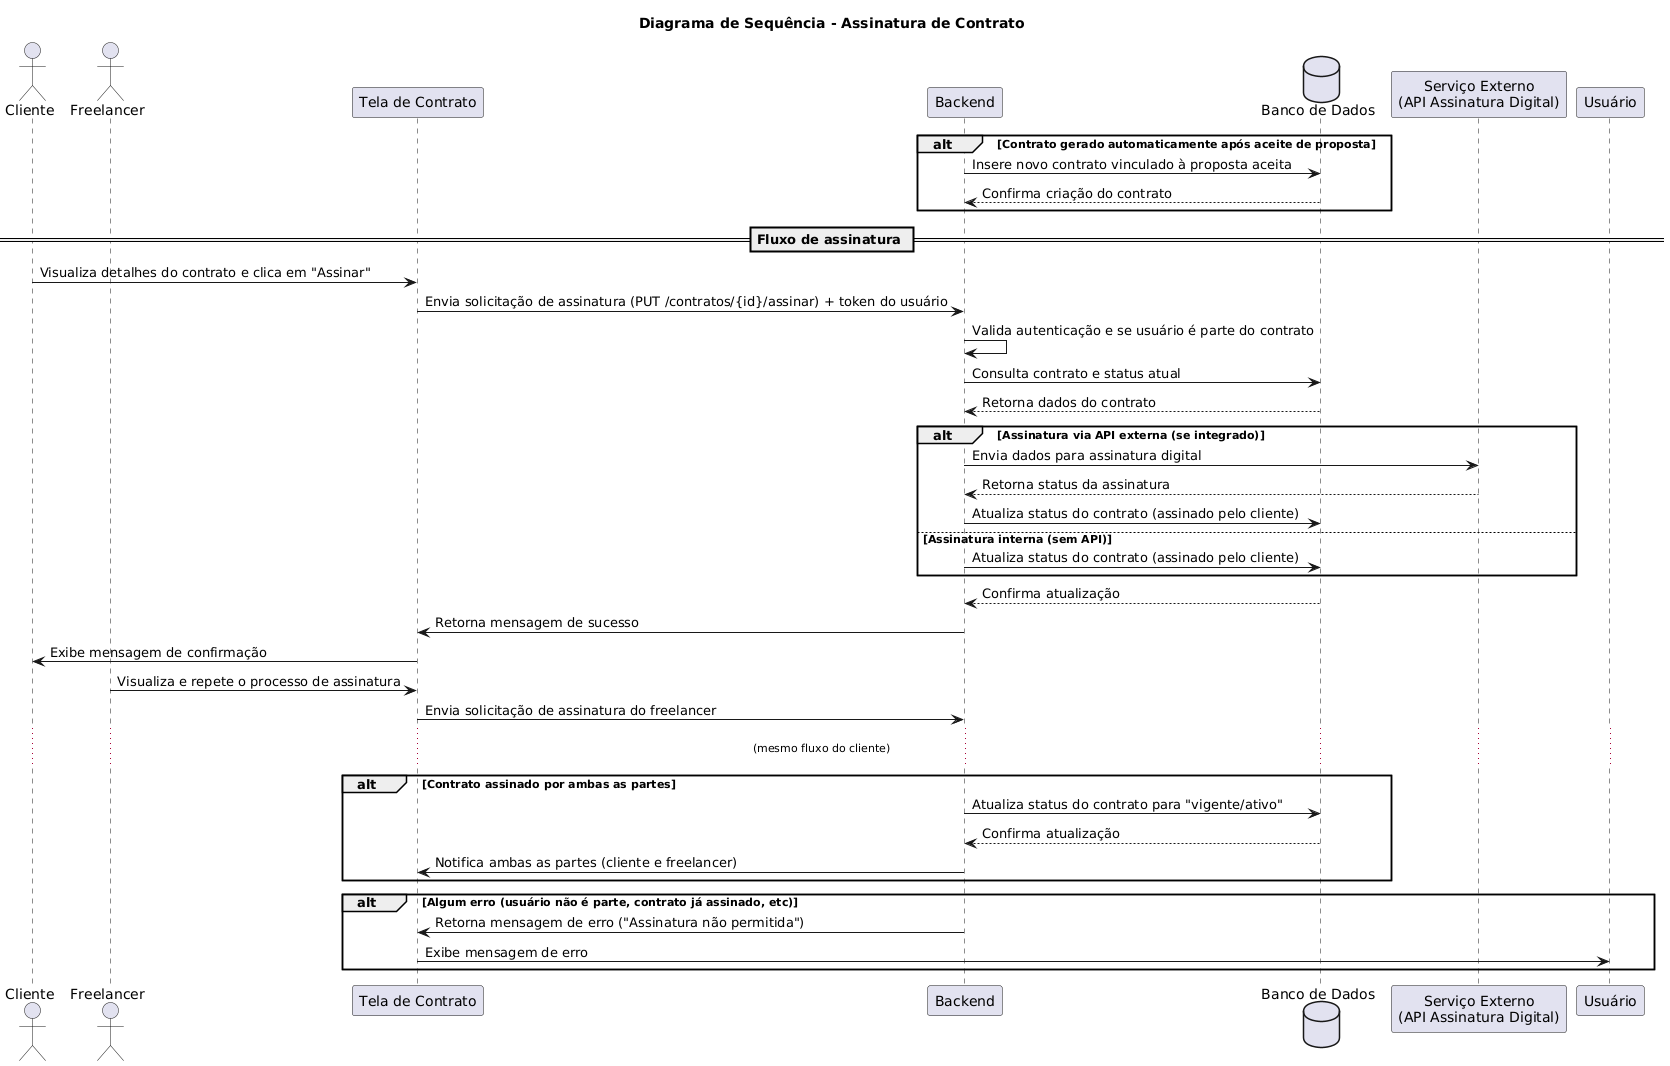

The diagram above was rendered by PlantUML. Its source (embedded in the PNG):
@startuml
title Diagrama de Sequência - Assinatura de Contrato

actor Cliente
actor Freelancer
participant "Tela de Contrato" as Tela
participant Backend
database "Banco de Dados" as BD
participant "Serviço Externo\n(API Assinatura Digital)" as API_Assinatura

alt Contrato gerado automaticamente após aceite de proposta
    Backend -> BD : Insere novo contrato vinculado à proposta aceita
    BD --> Backend : Confirma criação do contrato
end

== Fluxo de assinatura ==

Cliente -> Tela : Visualiza detalhes do contrato e clica em "Assinar"
Tela -> Backend : Envia solicitação de assinatura (PUT /contratos/{id}/assinar) + token do usuário

Backend -> Backend : Valida autenticação e se usuário é parte do contrato
Backend -> BD : Consulta contrato e status atual
BD --> Backend : Retorna dados do contrato

alt Assinatura via API externa (se integrado)
    Backend -> API_Assinatura : Envia dados para assinatura digital
    API_Assinatura --> Backend : Retorna status da assinatura
    Backend -> BD : Atualiza status do contrato (assinado pelo cliente)
else Assinatura interna (sem API)
    Backend -> BD : Atualiza status do contrato (assinado pelo cliente)
end

BD --> Backend : Confirma atualização
Backend -> Tela : Retorna mensagem de sucesso
Tela -> Cliente : Exibe mensagem de confirmação

Freelancer -> Tela : Visualiza e repete o processo de assinatura
Tela -> Backend : Envia solicitação de assinatura do freelancer
... (mesmo fluxo do cliente) ...

alt Contrato assinado por ambas as partes
    Backend -> BD : Atualiza status do contrato para "vigente/ativo"
    BD --> Backend : Confirma atualização
    Backend -> Tela : Notifica ambas as partes (cliente e freelancer)
end

alt Algum erro (usuário não é parte, contrato já assinado, etc)
    Backend -> Tela : Retorna mensagem de erro ("Assinatura não permitida")
    Tela -> Usuário : Exibe mensagem de erro
end
@enduml